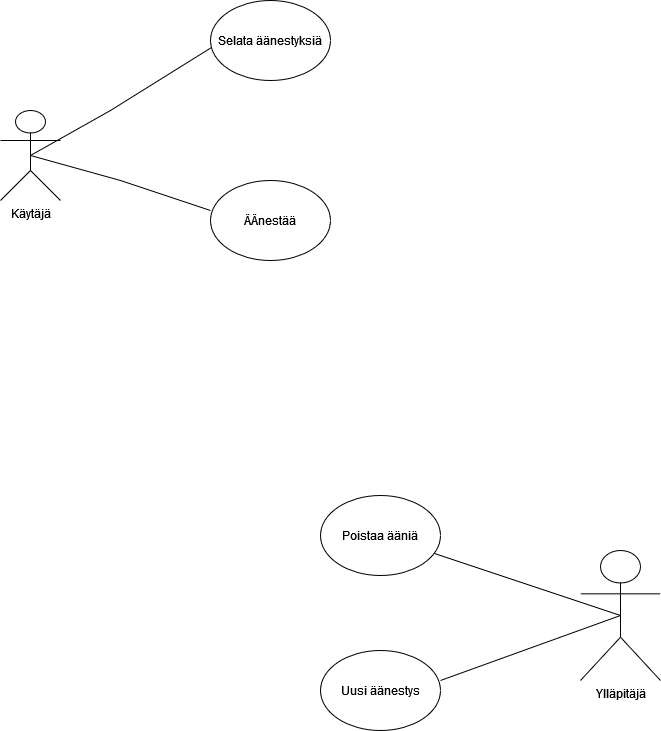

The diagram above was exported from draw.io. Its source (the exported page's mxGraphModel, read from the mxfile embedded in the PNG):
<mxGraphModel dx="794" dy="717" grid="1" gridSize="10" guides="1" tooltips="1" connect="1" arrows="1" fold="1" page="1" pageScale="1" pageWidth="827" pageHeight="1169" math="0" shadow="0">
  <root>
    <mxCell id="0" />
    <mxCell id="1" parent="0" />
    <object label="Käytäjä" id="Xe0fK10uRai9azGbXY8i-1">
      <mxCell style="shape=umlActor;verticalLabelPosition=bottom;verticalAlign=top;html=1;outlineConnect=0;" parent="1" vertex="1">
        <mxGeometry x="70" y="160" width="60" height="90" as="geometry" />
      </mxCell>
    </object>
    <mxCell id="Xe0fK10uRai9azGbXY8i-8" value="Ylläpitäjä" style="shape=umlActor;verticalLabelPosition=bottom;verticalAlign=top;html=1;outlineConnect=0;" parent="1" vertex="1">
      <mxGeometry x="650" y="600" width="80" height="130" as="geometry" />
    </mxCell>
    <mxCell id="Xe0fK10uRai9azGbXY8i-12" value="Selata äänestyksiä" style="ellipse;whiteSpace=wrap;html=1;" parent="1" vertex="1">
      <mxGeometry x="280" y="50" width="120" height="80" as="geometry" />
    </mxCell>
    <mxCell id="Xe0fK10uRai9azGbXY8i-13" value="Poistaa ääniä" style="ellipse;whiteSpace=wrap;html=1;" parent="1" vertex="1">
      <mxGeometry x="390" y="545" width="120" height="80" as="geometry" />
    </mxCell>
    <mxCell id="Xe0fK10uRai9azGbXY8i-14" value="Uusi äänestys" style="ellipse;whiteSpace=wrap;html=1;" parent="1" vertex="1">
      <mxGeometry x="390" y="700" width="120" height="80" as="geometry" />
    </mxCell>
    <mxCell id="Xe0fK10uRai9azGbXY8i-16" value="ÄÄnestää" style="ellipse;whiteSpace=wrap;html=1;" parent="1" vertex="1">
      <mxGeometry x="280" y="230" width="120" height="80" as="geometry" />
    </mxCell>
    <mxCell id="Xe0fK10uRai9azGbXY8i-21" value="" style="endArrow=none;html=1;rounded=0;entryX=0.5;entryY=0.5;entryDx=0;entryDy=0;entryPerimeter=0;exitX=0;exitY=0.375;exitDx=0;exitDy=0;exitPerimeter=0;" parent="1" source="Xe0fK10uRai9azGbXY8i-16" target="Xe0fK10uRai9azGbXY8i-1" edge="1">
      <mxGeometry width="50" height="50" relative="1" as="geometry">
        <mxPoint x="280" y="360" as="sourcePoint" />
        <mxPoint x="200" y="310" as="targetPoint" />
        <Array as="points">
          <mxPoint x="190" y="230" />
        </Array>
      </mxGeometry>
    </mxCell>
    <mxCell id="Xe0fK10uRai9azGbXY8i-23" value="" style="endArrow=none;html=1;rounded=0;entryX=0.011;entryY=0.585;entryDx=0;entryDy=0;entryPerimeter=0;exitX=0.5;exitY=0.5;exitDx=0;exitDy=0;exitPerimeter=0;" parent="1" source="Xe0fK10uRai9azGbXY8i-1" target="Xe0fK10uRai9azGbXY8i-12" edge="1">
      <mxGeometry width="50" height="50" relative="1" as="geometry">
        <mxPoint x="110" y="210" as="sourcePoint" />
        <mxPoint x="270" y="100" as="targetPoint" />
        <Array as="points">
          <mxPoint x="180" y="160" />
        </Array>
      </mxGeometry>
    </mxCell>
    <mxCell id="Xe0fK10uRai9azGbXY8i-24" value="" style="endArrow=none;html=1;rounded=0;entryX=0.5;entryY=0.5;entryDx=0;entryDy=0;entryPerimeter=0;" parent="1" source="Xe0fK10uRai9azGbXY8i-13" target="Xe0fK10uRai9azGbXY8i-8" edge="1">
      <mxGeometry width="50" height="50" relative="1" as="geometry">
        <mxPoint x="560" y="680" as="sourcePoint" />
        <mxPoint x="610" y="630" as="targetPoint" />
      </mxGeometry>
    </mxCell>
    <mxCell id="Xe0fK10uRai9azGbXY8i-25" value="" style="endArrow=none;html=1;rounded=0;entryX=0.5;entryY=0.5;entryDx=0;entryDy=0;entryPerimeter=0;exitX=1;exitY=0.375;exitDx=0;exitDy=0;exitPerimeter=0;" parent="1" source="Xe0fK10uRai9azGbXY8i-14" target="Xe0fK10uRai9azGbXY8i-8" edge="1">
      <mxGeometry width="50" height="50" relative="1" as="geometry">
        <mxPoint x="560" y="680" as="sourcePoint" />
        <mxPoint x="610" y="630" as="targetPoint" />
      </mxGeometry>
    </mxCell>
  </root>
</mxGraphModel>